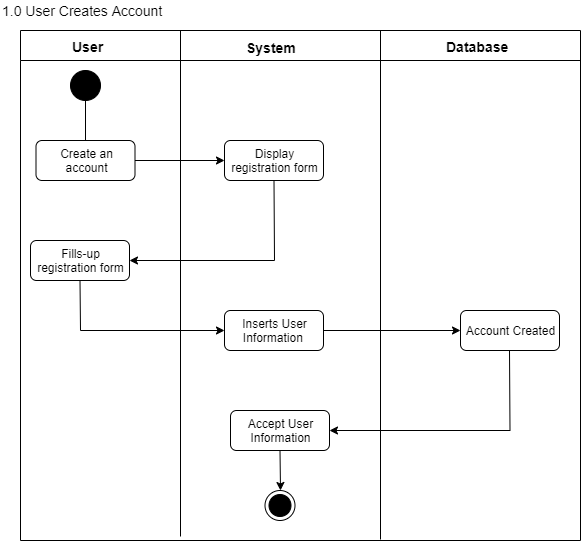

The diagram above was exported from draw.io. Its source (the exported page's mxGraphModel, read from the mxfile embedded in the PNG):
<mxGraphModel dx="785" dy="-253" grid="1" gridSize="10" guides="1" tooltips="1" connect="1" arrows="1" fold="1" page="1" pageScale="1" pageWidth="850" pageHeight="1100" math="0" shadow="0">
  <root>
    <mxCell id="0" />
    <mxCell id="1" parent="0" />
    <mxCell id="F-VCZSHeVBx6hDYm91Xi-158" value="User" style="text;html=1;resizable=0;points=[];autosize=1;align=left;verticalAlign=top;spacingTop=-4;fontSize=14;fontStyle=1" vertex="1" parent="1">
      <mxGeometry x="1190" y="1856" width="50" height="20" as="geometry" />
    </mxCell>
    <mxCell id="F-VCZSHeVBx6hDYm91Xi-159" value="" style="ellipse;whiteSpace=wrap;html=1;aspect=fixed;strokeColor=#000000;fillColor=#000000;" vertex="1" parent="1">
      <mxGeometry x="1190" y="1890" width="30" height="30" as="geometry" />
    </mxCell>
    <mxCell id="F-VCZSHeVBx6hDYm91Xi-160" value="" style="endArrow=none;html=1;entryX=0.5;entryY=1;entryDx=0;entryDy=0;" edge="1" parent="1" target="F-VCZSHeVBx6hDYm91Xi-159">
      <mxGeometry width="50" height="50" relative="1" as="geometry">
        <mxPoint x="1205" y="1960" as="sourcePoint" />
        <mxPoint x="1230" y="1930" as="targetPoint" />
      </mxGeometry>
    </mxCell>
    <mxCell id="F-VCZSHeVBx6hDYm91Xi-161" value="Create an account" style="rounded=1;whiteSpace=wrap;html=1;" vertex="1" parent="1">
      <mxGeometry x="1155.5" y="1960" width="99" height="40" as="geometry" />
    </mxCell>
    <mxCell id="F-VCZSHeVBx6hDYm91Xi-162" value="" style="endArrow=classic;html=1;exitX=1;exitY=0.5;exitDx=0;exitDy=0;entryX=0;entryY=0.5;entryDx=0;entryDy=0;endFill=1;" edge="1" parent="1" source="F-VCZSHeVBx6hDYm91Xi-161" target="F-VCZSHeVBx6hDYm91Xi-163">
      <mxGeometry width="50" height="50" relative="1" as="geometry">
        <mxPoint x="1290" y="2000" as="sourcePoint" />
        <mxPoint x="1330" y="1980" as="targetPoint" />
      </mxGeometry>
    </mxCell>
    <mxCell id="F-VCZSHeVBx6hDYm91Xi-163" value="Display registration form" style="rounded=1;whiteSpace=wrap;html=1;" vertex="1" parent="1">
      <mxGeometry x="1344" y="1960" width="99" height="40" as="geometry" />
    </mxCell>
    <mxCell id="F-VCZSHeVBx6hDYm91Xi-164" value="System" style="text;html=1;resizable=0;points=[];autosize=1;align=left;verticalAlign=top;spacingTop=-4;fontSize=14;fontStyle=1" vertex="1" parent="1">
      <mxGeometry x="1363.5" y="1857" width="60" height="20" as="geometry" />
    </mxCell>
    <mxCell id="F-VCZSHeVBx6hDYm91Xi-165" value="" style="endArrow=none;html=1;fontSize=14;entryX=0.5;entryY=1;entryDx=0;entryDy=0;rounded=0;exitX=1;exitY=0.5;exitDx=0;exitDy=0;startArrow=classic;startFill=1;" edge="1" parent="1" source="F-VCZSHeVBx6hDYm91Xi-166" target="F-VCZSHeVBx6hDYm91Xi-163">
      <mxGeometry width="50" height="50" relative="1" as="geometry">
        <mxPoint x="1260" y="2080" as="sourcePoint" />
        <mxPoint x="1420" y="2020" as="targetPoint" />
        <Array as="points">
          <mxPoint x="1394" y="2080" />
        </Array>
      </mxGeometry>
    </mxCell>
    <mxCell id="F-VCZSHeVBx6hDYm91Xi-166" value="Fills-up registration form" style="rounded=1;whiteSpace=wrap;html=1;" vertex="1" parent="1">
      <mxGeometry x="1150" y="2060" width="99" height="40" as="geometry" />
    </mxCell>
    <mxCell id="F-VCZSHeVBx6hDYm91Xi-167" value="" style="endArrow=none;html=1;fontSize=14;" edge="1" parent="1">
      <mxGeometry width="50" height="50" relative="1" as="geometry">
        <mxPoint x="1300" y="2356" as="sourcePoint" />
        <mxPoint x="1300" y="1850" as="targetPoint" />
      </mxGeometry>
    </mxCell>
    <mxCell id="F-VCZSHeVBx6hDYm91Xi-168" value="" style="endArrow=none;html=1;fontSize=14;entryX=0.5;entryY=1;entryDx=0;entryDy=0;rounded=0;endFill=0;startArrow=classic;startFill=1;exitX=0;exitY=0.5;exitDx=0;exitDy=0;" edge="1" parent="1" source="F-VCZSHeVBx6hDYm91Xi-169" target="F-VCZSHeVBx6hDYm91Xi-166">
      <mxGeometry width="50" height="50" relative="1" as="geometry">
        <mxPoint x="1350" y="2150" as="sourcePoint" />
        <mxPoint x="1220" y="2100" as="targetPoint" />
        <Array as="points">
          <mxPoint x="1200" y="2150" />
        </Array>
      </mxGeometry>
    </mxCell>
    <mxCell id="F-VCZSHeVBx6hDYm91Xi-169" value="Inserts User Information&amp;nbsp;" style="rounded=1;whiteSpace=wrap;html=1;" vertex="1" parent="1">
      <mxGeometry x="1344" y="2130" width="99" height="40" as="geometry" />
    </mxCell>
    <mxCell id="F-VCZSHeVBx6hDYm91Xi-170" value="Database" style="text;html=1;resizable=0;points=[];autosize=1;align=left;verticalAlign=top;spacingTop=-4;fontSize=14;fontStyle=1" vertex="1" parent="1">
      <mxGeometry x="1564" y="1856" width="80" height="20" as="geometry" />
    </mxCell>
    <mxCell id="F-VCZSHeVBx6hDYm91Xi-171" value="" style="endArrow=classic;html=1;fontSize=14;exitX=1;exitY=0.5;exitDx=0;exitDy=0;startArrow=none;startFill=0;endFill=1;" edge="1" parent="1" source="F-VCZSHeVBx6hDYm91Xi-169">
      <mxGeometry width="50" height="50" relative="1" as="geometry">
        <mxPoint x="1490" y="2180" as="sourcePoint" />
        <mxPoint x="1580" y="2150" as="targetPoint" />
      </mxGeometry>
    </mxCell>
    <mxCell id="F-VCZSHeVBx6hDYm91Xi-172" value="Account Created" style="rounded=1;whiteSpace=wrap;html=1;" vertex="1" parent="1">
      <mxGeometry x="1580" y="2130" width="99" height="40" as="geometry" />
    </mxCell>
    <mxCell id="F-VCZSHeVBx6hDYm91Xi-173" value="" style="endArrow=none;html=1;fontSize=14;" edge="1" parent="1">
      <mxGeometry width="50" height="50" relative="1" as="geometry">
        <mxPoint x="1500" y="2359" as="sourcePoint" />
        <mxPoint x="1500" y="1850" as="targetPoint" />
      </mxGeometry>
    </mxCell>
    <mxCell id="F-VCZSHeVBx6hDYm91Xi-174" value="" style="endArrow=none;html=1;fontSize=14;" edge="1" parent="1">
      <mxGeometry width="50" height="50" relative="1" as="geometry">
        <mxPoint x="1140" y="1880" as="sourcePoint" />
        <mxPoint x="1700" y="1880" as="targetPoint" />
      </mxGeometry>
    </mxCell>
    <mxCell id="F-VCZSHeVBx6hDYm91Xi-175" value="" style="endArrow=none;html=1;fontSize=14;entryX=0.5;entryY=1;entryDx=0;entryDy=0;rounded=0;startArrow=classic;startFill=1;exitX=1;exitY=0.5;exitDx=0;exitDy=0;" edge="1" parent="1" source="F-VCZSHeVBx6hDYm91Xi-176">
      <mxGeometry width="50" height="50" relative="1" as="geometry">
        <mxPoint x="1470" y="2250" as="sourcePoint" />
        <mxPoint x="1629" y="2170" as="targetPoint" />
        <Array as="points">
          <mxPoint x="1629.5" y="2250" />
        </Array>
      </mxGeometry>
    </mxCell>
    <mxCell id="F-VCZSHeVBx6hDYm91Xi-176" value="Accept User Information" style="rounded=1;whiteSpace=wrap;html=1;" vertex="1" parent="1">
      <mxGeometry x="1350" y="2230" width="99" height="40" as="geometry" />
    </mxCell>
    <mxCell id="F-VCZSHeVBx6hDYm91Xi-177" value="" style="endArrow=classic;html=1;fontSize=14;exitX=0.5;exitY=1;exitDx=0;exitDy=0;" edge="1" parent="1" source="F-VCZSHeVBx6hDYm91Xi-176">
      <mxGeometry width="50" height="50" relative="1" as="geometry">
        <mxPoint x="1400" y="2340" as="sourcePoint" />
        <mxPoint x="1400" y="2310" as="targetPoint" />
      </mxGeometry>
    </mxCell>
    <mxCell id="F-VCZSHeVBx6hDYm91Xi-178" value="" style="ellipse;html=1;shape=endState;fillColor=#000000;strokeColor=#000000;fontSize=14;" vertex="1" parent="1">
      <mxGeometry x="1384.5" y="2310" width="30" height="30" as="geometry" />
    </mxCell>
    <mxCell id="F-VCZSHeVBx6hDYm91Xi-179" value="" style="endArrow=none;html=1;fontSize=14;" edge="1" parent="1">
      <mxGeometry width="50" height="50" relative="1" as="geometry">
        <mxPoint x="1140" y="2360" as="sourcePoint" />
        <mxPoint x="1700" y="2360" as="targetPoint" />
      </mxGeometry>
    </mxCell>
    <mxCell id="F-VCZSHeVBx6hDYm91Xi-180" value="" style="endArrow=none;html=1;fontSize=14;" edge="1" parent="1">
      <mxGeometry width="50" height="50" relative="1" as="geometry">
        <mxPoint x="1700" y="2360" as="sourcePoint" />
        <mxPoint x="1700" y="1850" as="targetPoint" />
      </mxGeometry>
    </mxCell>
    <mxCell id="F-VCZSHeVBx6hDYm91Xi-181" value="" style="endArrow=none;html=1;fontSize=14;" edge="1" parent="1">
      <mxGeometry width="50" height="50" relative="1" as="geometry">
        <mxPoint x="1140" y="2360" as="sourcePoint" />
        <mxPoint x="1140" y="1880" as="targetPoint" />
      </mxGeometry>
    </mxCell>
    <mxCell id="F-VCZSHeVBx6hDYm91Xi-182" value="" style="endArrow=none;html=1;fontSize=14;" edge="1" parent="1">
      <mxGeometry width="50" height="50" relative="1" as="geometry">
        <mxPoint x="1140" y="1880" as="sourcePoint" />
        <mxPoint x="1140" y="1850" as="targetPoint" />
      </mxGeometry>
    </mxCell>
    <mxCell id="F-VCZSHeVBx6hDYm91Xi-183" value="" style="endArrow=none;html=1;fontSize=14;" edge="1" parent="1">
      <mxGeometry width="50" height="50" relative="1" as="geometry">
        <mxPoint x="1140" y="1850" as="sourcePoint" />
        <mxPoint x="1700" y="1850" as="targetPoint" />
      </mxGeometry>
    </mxCell>
    <mxCell id="F-VCZSHeVBx6hDYm91Xi-184" value="1.0 User Creates Account" style="text;html=1;resizable=0;points=[];autosize=1;align=left;verticalAlign=top;spacingTop=-4;fontSize=14;" vertex="1" parent="1">
      <mxGeometry x="1120" y="1820" width="180" height="20" as="geometry" />
    </mxCell>
  </root>
</mxGraphModel>